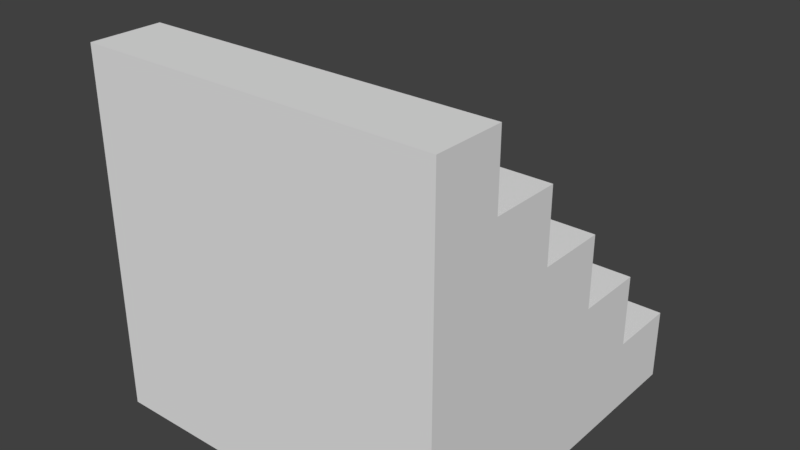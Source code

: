 # Source: stairs.blend  (saved by Blender 2.79.0; exported with 4.5.12 LTS)
import bpy
from mathutils import Matrix  # noqa: F401  (used for matrix-valued properties, if any)

bpy.ops.wm.read_factory_settings(use_empty=True)
scene = bpy.context.scene
scene.name = 'Scene'

# ---- collections
col_collection_1 = bpy.data.collections.new('Collection 1'); scene.collection.children.link(col_collection_1)

# ---- world
world_world = bpy.data.worlds.new('World'); scene.world = world_world
world_world.color = (0.05088, 0.05088, 0.05088)
world_world.use_sun_shadow = False
world_world.sun_shadow_jitter_overblur = 0.0
world_world.cycles.sampling_method = 'MANUAL'

# ---- meshes
me_cube_002 = bpy.data.meshes.new('Cube.002')
me_cube_002.from_pydata([(-1.0, -1.0, 1.49e-08), (-1.0, -1.0, 0.4), (-1.0, 1.0, 1.49e-08), (-1.0, 1.0, 0.4), (1.0, -1.0, 1.49e-08), (1.0, -1.0, 0.4), (1.0, 1.0, 1.49e-08), (1.0, 1.0, 0.4), (-1.0, 0.6, 1.49e-08), (-1.0, 0.2, 1.49e-08), (-1.0, -0.2, 1.49e-08), (-1.0, -0.6, 1.49e-08), (-1.0, -0.6, 0.4), (-1.0, -0.2, 0.4), (-1.0, 0.2, 0.4), (-1.0, 0.6, 0.4), (1.0, -0.6, 1.49e-08), (1.0, -0.2, 1.49e-08), (1.0, 0.2, 1.49e-08), (1.0, 0.6, 1.49e-08), (1.0, 0.6, 0.4), (1.0, 0.2, 0.4), (1.0, -0.2, 0.4), (1.0, -0.6, 0.4), (1.0, -0.6, 0.8), (1.0, -1.0, 0.8), (-1.0, -1.0, 0.8), (-1.0, -0.6, 0.8), (-1.0, -0.2, 0.8), (-1.0, 0.2, 0.8), (-1.0, 0.6, 0.8), (1.0, 0.6, 0.8), (1.0, 0.2, 0.8), (1.0, -0.2, 0.8), (1.0, -0.6, 1.2), (1.0, -1.0, 1.2), (-1.0, -1.0, 1.2), (-1.0, -0.6, 1.2), (-1.0, -0.2, 1.2), (-1.0, 0.2, 1.2), (1.0, 0.2, 1.2), (1.0, -0.2, 1.2), (1.0, -0.6, 1.6), (1.0, -1.0, 1.6), (-1.0, -1.0, 1.6), (-1.0, -0.6, 1.6), (-1.0, -0.2, 1.6), (1.0, -0.2, 1.6), (1.0, -0.6, 2.0), (1.0, -1.0, 2.0), (-1.0, -1.0, 2.0), (-1.0, -0.6, 2.0)], [], [(8, 15, 3, 2), (2, 3, 7, 6), (16, 23, 5, 4), (4, 5, 1, 0), (11, 16, 4, 0), (15, 14, 29, 30), (7, 3, 15, 20), (21, 20, 31, 32), (5, 23, 24, 25), (14, 13, 28, 29), (2, 6, 19, 8), (8, 19, 18, 9), (9, 18, 17, 10), (10, 17, 16, 11), (6, 7, 20, 19), (19, 20, 21, 18), (18, 21, 22, 17), (17, 22, 23, 16), (0, 1, 12, 11), (11, 12, 13, 10), (10, 13, 14, 9), (9, 14, 15, 8), (25, 24, 34, 35), (31, 30, 29, 32), (27, 26, 36, 37), (29, 28, 38, 39), (22, 21, 32, 33), (12, 1, 26, 27), (23, 22, 33, 24), (13, 12, 27, 28), (20, 15, 30, 31), (1, 5, 25, 26), (37, 36, 44, 45), (40, 39, 38, 41), (34, 41, 47, 42), (33, 32, 40, 41), (28, 27, 37, 38), (26, 25, 35, 36), (32, 29, 39, 40), (24, 33, 41, 34), (44, 43, 49, 50), (47, 46, 45, 42), (35, 34, 42, 43), (38, 37, 45, 46), (36, 35, 43, 44), (41, 38, 46, 47), (48, 51, 50, 49), (42, 45, 51, 48), (45, 44, 50, 51), (43, 42, 48, 49)])
_uv = me_cube_002.uv_layers.new(name='UVMap')
_uv.uv.foreach_set('vector', [0.7692, 0.06667, 0.6923, 0.06667, 0.6923, 0.0, 0.7692, 0.0, 0.8462, 0.3333, 0.7692, 0.3333, 0.7692, 0.0, 0.8462, 0.0, 0.3077, 0.3333, 0.3077, 0.2667, 0.3846, 0.2667, 0.3846, 0.3333, 2.292e-08, 0.6667, 2.292e-08, 0.6, 0.3846, 0.6, 0.3846, 0.6667, 0.3077, 1.0, 0.3077, 0.6667, 0.3846, 0.6667, 0.3846, 1.0, 0.6923, 0.06667, 0.6923, 0.1333, 0.6154, 0.1333, 0.6154, 0.06667, 0.6154, 0.3333, 0.6154, 0.6667, 0.5385, 0.6667, 0.5385, 0.3333, 0.1538, 0.2667, 0.07692, 0.2667, 0.07692, 0.2, 0.1538, 0.2, 0.3846, 0.2667, 0.3077, 0.2667, 0.3077, 0.2, 0.3846, 0.2, 0.6923, 0.1333, 0.6923, 0.2, 0.6154, 0.2, 0.6154, 0.1333, 5.731e-08, 1.0, 0.0, 0.6667, 0.07692, 0.6667, 0.07692, 1.0, 0.07692, 1.0, 0.07692, 0.6667, 0.1538, 0.6667, 0.1538, 1.0, 0.1538, 1.0, 0.1538, 0.6667, 0.2308, 0.6667, 0.2308, 1.0, 0.2308, 1.0, 0.2308, 0.6667, 0.3077, 0.6667, 0.3077, 1.0, 0.0, 0.3333, 2.292e-08, 0.2667, 0.07692, 0.2667, 0.07692, 0.3333, 0.07692, 0.3333, 0.07692, 0.2667, 0.1538, 0.2667, 0.1538, 0.3333, 0.1538, 0.3333, 0.1538, 0.2667, 0.2308, 0.2667, 0.2308, 0.3333, 0.2308, 0.3333, 0.2308, 0.2667, 0.3077, 0.2667, 0.3077, 0.3333, 0.7692, 0.3333, 0.6923, 0.3333, 0.6923, 0.2667, 0.7692, 0.2667, 0.7692, 0.2667, 0.6923, 0.2667, 0.6923, 0.2, 0.7692, 0.2, 0.7692, 0.2, 0.6923, 0.2, 0.6923, 0.1333, 0.7692, 0.1333, 0.7692, 0.1333, 0.6923, 0.1333, 0.6923, 0.06667, 0.7692, 0.06667, 0.3846, 0.2, 0.3077, 0.2, 0.3077, 0.1333, 0.3846, 0.1333, 0.9231, 0.3333, 0.9231, 0.0, 1.0, 0.0, 1.0, 0.3333, 0.6154, 0.2667, 0.6154, 0.3333, 0.5385, 0.3333, 0.5385, 0.2667, 0.6154, 0.1333, 0.6154, 0.2, 0.5385, 0.2, 0.5385, 0.1333, 0.2308, 0.2667, 0.1538, 0.2667, 0.1538, 0.2, 0.2308, 0.2, 0.6923, 0.2667, 0.6923, 0.3333, 0.6154, 0.3333, 0.6154, 0.2667, 0.3077, 0.2667, 0.2308, 0.2667, 0.2308, 0.2, 0.3077, 0.2, 0.6923, 0.2, 0.6923, 0.2667, 0.6154, 0.2667, 0.6154, 0.2, 0.8462, 0.6667, 0.8462, 0.3333, 0.9231, 0.3333, 0.9231, 0.6667, 0.3846, 0.6, 2.292e-08, 0.6, 0.0, 0.5333, 0.3846, 0.5333, 0.5385, 0.2667, 0.5385, 0.3333, 0.4615, 0.3333, 0.4615, 0.2667, 0.8462, 0.3333, 0.8462, 0.6667, 0.7692, 0.6667, 0.7692, 0.3333, 0.3077, 0.1333, 0.2308, 0.1333, 0.2308, 0.06667, 0.3077, 0.06667, 0.2308, 0.2, 0.1538, 0.2, 0.1538, 0.1333, 0.2308, 0.1333, 0.6154, 0.2, 0.6154, 0.2667, 0.5385, 0.2667, 0.5385, 0.2, 0.3846, 0.5333, 0.0, 0.5333, 0.0, 0.4667, 0.3846, 0.4667, 0.6923, 0.3333, 0.6923, 0.6667, 0.6154, 0.6667, 0.6154, 0.3333, 0.3077, 0.2, 0.2308, 0.2, 0.2308, 0.1333, 0.3077, 0.1333, 0.3846, 0.4, 0.0, 0.4, 0.0, 0.3333, 0.3846, 0.3333, 0.7692, 0.3333, 0.7692, 0.6667, 0.6923, 0.6667, 0.6923, 0.3333, 0.3846, 0.1333, 0.3077, 0.1333, 0.3077, 0.06667, 0.3846, 0.06667, 0.5385, 0.2, 0.5385, 0.2667, 0.4615, 0.2667, 0.4615, 0.2, 0.3846, 0.4667, 0.0, 0.4667, 0.0, 0.4, 0.3846, 0.4, 0.4615, 0.6667, 0.4615, 0.3333, 0.5385, 0.3333, 0.5385, 0.6667, 0.9231, 0.0, 0.9231, 0.3333, 0.8462, 0.3333, 0.8462, 1.987e-08, 1.0, 0.3333, 1.0, 0.6667, 0.9231, 0.6667, 0.9231, 0.3333, 0.4615, 0.2667, 0.4615, 0.3333, 0.3846, 0.3333, 0.3846, 0.2667, 0.3846, 0.06667, 0.3077, 0.06667, 0.3077, 0.0, 0.3846, 0.0])
me_cube_002.use_remesh_preserve_volume = False
me_cube_002.use_remesh_preserve_attributes = False
me_cube_002.use_mirror_vertex_groups = False
me_cube_002.update()

# ---- objects
ob_cube = bpy.data.objects.new('Cube', me_cube_002)

# ---- transforms, parenting, visibility, modifiers, constraints
ob_cube.location = (0.0, 0.0, 0.0)
ob_cube.lineart.crease_threshold = 0.0

# ---- collection membership
col_collection_1.objects.link(ob_cube)

# ---- scene / render settings (as saved in the file)
scene.frame_start = 1; scene.frame_end = 250; scene.frame_set(1)
scene.render.engine = 'CYCLES'
scene.render.resolution_percentage = 50
scene.render.dither_intensity = 0.0
scene.cycles.use_denoising = False
scene.cycles.samples = 128
scene.cycles.sampling_pattern = 'TABULATED_SOBOL'
scene.cycles.use_adaptive_sampling = False
scene.cycles.use_light_tree = False
scene.cycles.blur_glossy = 0.0
scene.cycles.sample_clamp_indirect = 0.0
scene.view_settings.view_transform = 'Standard'
bpy.context.view_layer.update()

# ---- added for rendering (the .blend has no active camera and no usable light): camera, sun
cam_auto = bpy.data.cameras.new('AutoCamera')
cam_auto.lens = 50.0
cam_auto.sensor_width = 36.0
cam_auto.clip_end = 1000.0
ob_auto_camera = bpy.data.objects.new('AutoCamera', cam_auto)
scene.collection.objects.link(ob_auto_camera)
ob_auto_camera.location = (3.20507, -3.84609, 3.56406)
ob_auto_camera.rotation_euler = (1.09748, -7.21219e-08, 0.694738)
scene.camera = ob_auto_camera
light_auto_sun = bpy.data.lights.new('AutoSun', 'SUN')
light_auto_sun.energy = 3.0
light_auto_sun.angle = 0.0523599
ob_auto_sun = bpy.data.objects.new('AutoSun', light_auto_sun)
scene.collection.objects.link(ob_auto_sun)
ob_auto_sun.rotation_euler = (0.872665, 0.174533, 0.523599)
bpy.context.view_layer.update()
